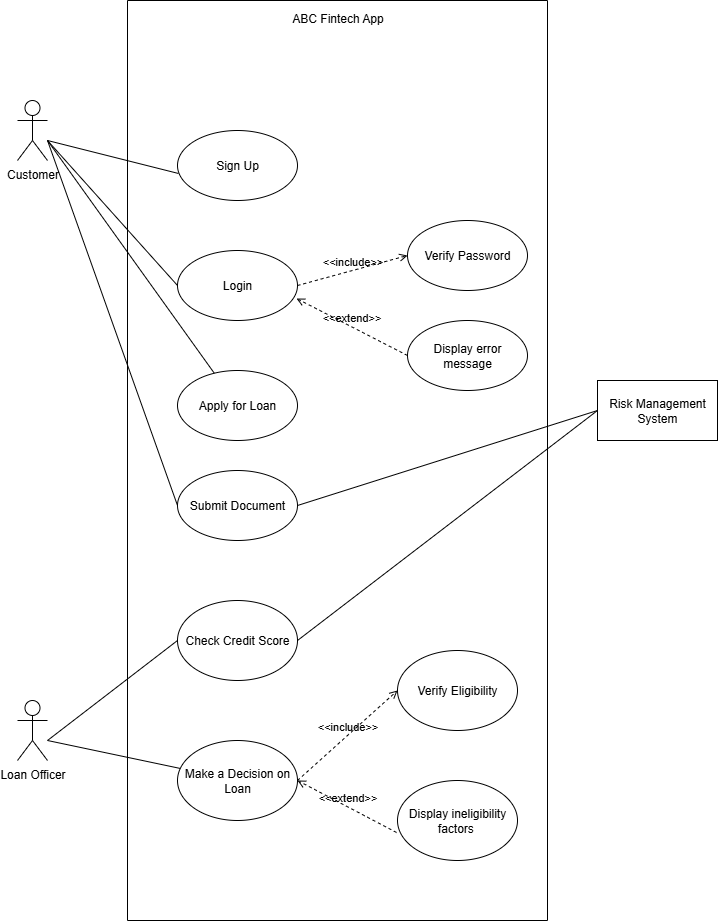

The diagram above was exported from draw.io. Its source (the exported page's mxGraphModel, read from the mxfile embedded in the PNG):
<mxGraphModel dx="1246" dy="763" grid="1" gridSize="10" guides="1" tooltips="1" connect="1" arrows="1" fold="1" page="1" pageScale="1" pageWidth="850" pageHeight="1100" math="0" shadow="0">
  <root>
    <mxCell id="0" />
    <mxCell id="1" parent="0" />
    <mxCell id="PEHIr0pRA8aEcJzDTOJj-1" value="Customer&lt;div&gt;&lt;br&gt;&lt;/div&gt;" style="shape=umlActor;verticalLabelPosition=bottom;verticalAlign=top;html=1;outlineConnect=0;" parent="1" vertex="1">
      <mxGeometry x="110" y="180" width="30" height="60" as="geometry" />
    </mxCell>
    <mxCell id="PEHIr0pRA8aEcJzDTOJj-3" value="Loan Officer" style="shape=umlActor;verticalLabelPosition=bottom;verticalAlign=top;html=1;outlineConnect=0;" parent="1" vertex="1">
      <mxGeometry x="110" y="780" width="30" height="60" as="geometry" />
    </mxCell>
    <mxCell id="PEHIr0pRA8aEcJzDTOJj-6" value="" style="swimlane;startSize=0;" parent="1" vertex="1">
      <mxGeometry x="220" y="80" width="420" height="920" as="geometry">
        <mxRectangle x="230" y="80" width="50" height="40" as="alternateBounds" />
      </mxGeometry>
    </mxCell>
    <mxCell id="PEHIr0pRA8aEcJzDTOJj-11" value="Apply for Loan" style="ellipse;whiteSpace=wrap;html=1;" parent="PEHIr0pRA8aEcJzDTOJj-6" vertex="1">
      <mxGeometry x="50" y="370" width="120" height="70" as="geometry" />
    </mxCell>
    <mxCell id="PEHIr0pRA8aEcJzDTOJj-12" value="Submit Document" style="ellipse;whiteSpace=wrap;html=1;" parent="PEHIr0pRA8aEcJzDTOJj-6" vertex="1">
      <mxGeometry x="50" y="470" width="120" height="70" as="geometry" />
    </mxCell>
    <mxCell id="PEHIr0pRA8aEcJzDTOJj-13" value="Check Credit Score" style="ellipse;whiteSpace=wrap;html=1;" parent="PEHIr0pRA8aEcJzDTOJj-6" vertex="1">
      <mxGeometry x="50" y="600" width="120" height="80" as="geometry" />
    </mxCell>
    <mxCell id="PEHIr0pRA8aEcJzDTOJj-15" value="Make a Decision on Loan" style="ellipse;whiteSpace=wrap;html=1;" parent="PEHIr0pRA8aEcJzDTOJj-6" vertex="1">
      <mxGeometry x="50" y="740" width="120" height="80" as="geometry" />
    </mxCell>
    <mxCell id="PEHIr0pRA8aEcJzDTOJj-10" value="ABC Fintech App" style="text;html=1;align=center;verticalAlign=middle;resizable=0;points=[];autosize=1;strokeColor=none;fillColor=none;" parent="PEHIr0pRA8aEcJzDTOJj-6" vertex="1">
      <mxGeometry x="155" y="3" width="110" height="30" as="geometry" />
    </mxCell>
    <mxCell id="PEHIr0pRA8aEcJzDTOJj-22" value="Login" style="ellipse;whiteSpace=wrap;html=1;" parent="PEHIr0pRA8aEcJzDTOJj-6" vertex="1">
      <mxGeometry x="50" y="250" width="120" height="70" as="geometry" />
    </mxCell>
    <mxCell id="PEHIr0pRA8aEcJzDTOJj-23" value="Verify Password" style="ellipse;whiteSpace=wrap;html=1;" parent="PEHIr0pRA8aEcJzDTOJj-6" vertex="1">
      <mxGeometry x="280" y="220" width="120" height="70" as="geometry" />
    </mxCell>
    <mxCell id="PEHIr0pRA8aEcJzDTOJj-24" value="Display error message" style="ellipse;whiteSpace=wrap;html=1;" parent="PEHIr0pRA8aEcJzDTOJj-6" vertex="1">
      <mxGeometry x="280" y="320" width="120" height="70" as="geometry" />
    </mxCell>
    <mxCell id="PEHIr0pRA8aEcJzDTOJj-35" value="&amp;lt;&amp;lt;extend&amp;gt;&amp;gt;" style="html=1;verticalAlign=bottom;labelBackgroundColor=none;endArrow=open;endFill=0;dashed=1;rounded=0;exitX=0;exitY=0.5;exitDx=0;exitDy=0;entryX=0.992;entryY=0.686;entryDx=0;entryDy=0;entryPerimeter=0;" parent="PEHIr0pRA8aEcJzDTOJj-6" source="PEHIr0pRA8aEcJzDTOJj-24" target="PEHIr0pRA8aEcJzDTOJj-22" edge="1">
      <mxGeometry width="160" relative="1" as="geometry">
        <mxPoint x="110" y="220" as="sourcePoint" />
        <mxPoint x="270" y="220" as="targetPoint" />
      </mxGeometry>
    </mxCell>
    <mxCell id="PEHIr0pRA8aEcJzDTOJj-36" value="&amp;lt;&amp;lt;include&amp;gt;&amp;gt;" style="html=1;verticalAlign=bottom;labelBackgroundColor=none;endArrow=open;endFill=0;dashed=1;rounded=0;entryX=0;entryY=0.5;entryDx=0;entryDy=0;exitX=1;exitY=0.5;exitDx=0;exitDy=0;" parent="PEHIr0pRA8aEcJzDTOJj-6" source="PEHIr0pRA8aEcJzDTOJj-22" target="PEHIr0pRA8aEcJzDTOJj-23" edge="1">
      <mxGeometry width="160" relative="1" as="geometry">
        <mxPoint x="155" y="67" as="sourcePoint" />
        <mxPoint x="204" y="30" as="targetPoint" />
      </mxGeometry>
    </mxCell>
    <mxCell id="PEHIr0pRA8aEcJzDTOJj-42" value="Sign Up" style="ellipse;whiteSpace=wrap;html=1;" parent="PEHIr0pRA8aEcJzDTOJj-6" vertex="1">
      <mxGeometry x="50" y="130" width="120" height="70" as="geometry" />
    </mxCell>
    <mxCell id="PEHIr0pRA8aEcJzDTOJj-44" value="Verify Eligibility" style="ellipse;whiteSpace=wrap;html=1;" parent="PEHIr0pRA8aEcJzDTOJj-6" vertex="1">
      <mxGeometry x="270" y="650" width="120" height="80" as="geometry" />
    </mxCell>
    <mxCell id="PEHIr0pRA8aEcJzDTOJj-45" value="&amp;lt;&amp;lt;include&amp;gt;&amp;gt;" style="html=1;verticalAlign=bottom;labelBackgroundColor=none;endArrow=open;endFill=0;dashed=1;rounded=0;entryX=0;entryY=0.5;entryDx=0;entryDy=0;exitX=1;exitY=0.5;exitDx=0;exitDy=0;" parent="PEHIr0pRA8aEcJzDTOJj-6" target="PEHIr0pRA8aEcJzDTOJj-44" edge="1" source="PEHIr0pRA8aEcJzDTOJj-15">
      <mxGeometry width="160" relative="1" as="geometry">
        <mxPoint x="170" y="750" as="sourcePoint" />
        <mxPoint x="280" y="720" as="targetPoint" />
      </mxGeometry>
    </mxCell>
    <mxCell id="PEHIr0pRA8aEcJzDTOJj-46" value="Display ineligibility factors&amp;nbsp;" style="ellipse;whiteSpace=wrap;html=1;" parent="PEHIr0pRA8aEcJzDTOJj-6" vertex="1">
      <mxGeometry x="270" y="780" width="120" height="80" as="geometry" />
    </mxCell>
    <mxCell id="PEHIr0pRA8aEcJzDTOJj-47" value="&amp;lt;&amp;lt;extend&amp;gt;&amp;gt;" style="html=1;verticalAlign=bottom;labelBackgroundColor=none;endArrow=open;endFill=0;dashed=1;rounded=0;exitX=-0.008;exitY=0.65;exitDx=0;exitDy=0;entryX=1;entryY=0.5;entryDx=0;entryDy=0;exitPerimeter=0;" parent="PEHIr0pRA8aEcJzDTOJj-6" source="PEHIr0pRA8aEcJzDTOJj-46" edge="1" target="PEHIr0pRA8aEcJzDTOJj-15">
      <mxGeometry width="160" relative="1" as="geometry">
        <mxPoint x="281" y="907" as="sourcePoint" />
        <mxPoint x="170" y="850" as="targetPoint" />
      </mxGeometry>
    </mxCell>
    <mxCell id="PEHIr0pRA8aEcJzDTOJj-9" value="Risk Management&lt;div&gt;System&lt;/div&gt;" style="rounded=0;whiteSpace=wrap;html=1;" parent="1" vertex="1">
      <mxGeometry x="690" y="460" width="120" height="60" as="geometry" />
    </mxCell>
    <mxCell id="PEHIr0pRA8aEcJzDTOJj-16" value="" style="endArrow=none;html=1;rounded=0;" parent="1" target="PEHIr0pRA8aEcJzDTOJj-11" edge="1">
      <mxGeometry width="50" height="50" relative="1" as="geometry">
        <mxPoint x="140" y="220" as="sourcePoint" />
        <mxPoint x="450" y="430" as="targetPoint" />
      </mxGeometry>
    </mxCell>
    <mxCell id="PEHIr0pRA8aEcJzDTOJj-17" value="" style="endArrow=none;html=1;rounded=0;entryX=0;entryY=0.5;entryDx=0;entryDy=0;" parent="1" target="PEHIr0pRA8aEcJzDTOJj-12" edge="1">
      <mxGeometry width="50" height="50" relative="1" as="geometry">
        <mxPoint x="140" y="220" as="sourcePoint" />
        <mxPoint x="450" y="230" as="targetPoint" />
      </mxGeometry>
    </mxCell>
    <mxCell id="PEHIr0pRA8aEcJzDTOJj-18" value="" style="endArrow=none;html=1;rounded=0;exitX=1;exitY=0.5;exitDx=0;exitDy=0;entryX=0;entryY=0.5;entryDx=0;entryDy=0;" parent="1" source="PEHIr0pRA8aEcJzDTOJj-12" target="PEHIr0pRA8aEcJzDTOJj-9" edge="1">
      <mxGeometry width="50" height="50" relative="1" as="geometry">
        <mxPoint x="400" y="390" as="sourcePoint" />
        <mxPoint x="690" y="330" as="targetPoint" />
      </mxGeometry>
    </mxCell>
    <mxCell id="PEHIr0pRA8aEcJzDTOJj-19" value="" style="endArrow=none;html=1;rounded=0;entryX=0;entryY=0.5;entryDx=0;entryDy=0;exitX=1;exitY=0.5;exitDx=0;exitDy=0;" parent="1" source="PEHIr0pRA8aEcJzDTOJj-13" target="PEHIr0pRA8aEcJzDTOJj-9" edge="1">
      <mxGeometry width="50" height="50" relative="1" as="geometry">
        <mxPoint x="400" y="390" as="sourcePoint" />
        <mxPoint x="450" y="340" as="targetPoint" />
      </mxGeometry>
    </mxCell>
    <mxCell id="PEHIr0pRA8aEcJzDTOJj-20" value="" style="endArrow=none;html=1;rounded=0;entryX=0;entryY=0.5;entryDx=0;entryDy=0;" parent="1" target="PEHIr0pRA8aEcJzDTOJj-13" edge="1">
      <mxGeometry width="50" height="50" relative="1" as="geometry">
        <mxPoint x="140" y="820" as="sourcePoint" />
        <mxPoint x="450" y="340" as="targetPoint" />
      </mxGeometry>
    </mxCell>
    <mxCell id="PEHIr0pRA8aEcJzDTOJj-37" value="" style="endArrow=none;html=1;rounded=0;entryX=0;entryY=0.5;entryDx=0;entryDy=0;" parent="1" target="PEHIr0pRA8aEcJzDTOJj-22" edge="1">
      <mxGeometry width="50" height="50" relative="1" as="geometry">
        <mxPoint x="140" y="220" as="sourcePoint" />
        <mxPoint x="450" y="240" as="targetPoint" />
      </mxGeometry>
    </mxCell>
    <mxCell id="PEHIr0pRA8aEcJzDTOJj-41" value="" style="endArrow=none;html=1;rounded=0;" parent="1" target="PEHIr0pRA8aEcJzDTOJj-15" edge="1">
      <mxGeometry width="50" height="50" relative="1" as="geometry">
        <mxPoint x="140" y="820" as="sourcePoint" />
        <mxPoint x="270" y="892" as="targetPoint" />
      </mxGeometry>
    </mxCell>
    <mxCell id="PEHIr0pRA8aEcJzDTOJj-43" value="" style="endArrow=none;html=1;rounded=0;entryX=0.008;entryY=0.614;entryDx=0;entryDy=0;entryPerimeter=0;" parent="1" target="PEHIr0pRA8aEcJzDTOJj-42" edge="1">
      <mxGeometry width="50" height="50" relative="1" as="geometry">
        <mxPoint x="140" y="220" as="sourcePoint" />
        <mxPoint x="450" y="310" as="targetPoint" />
      </mxGeometry>
    </mxCell>
  </root>
</mxGraphModel>